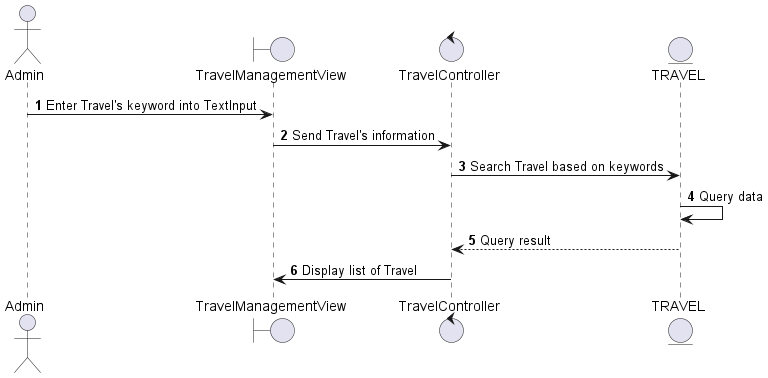

The diagram above was rendered by PlantUML. Its source (embedded in the PNG):
@startuml
autonumber
actor Admin
boundary TravelManagementView
control TravelController
entity TRAVEL 
Admin -> TravelManagementView: Enter Travel's keyword into TextInput
TravelManagementView -> TravelController: Send Travel's information
TravelController -> TRAVEL: Search Travel based on keywords
TRAVEL -> TRAVEL: Query data
TRAVEL --> TravelController: Query result
TravelController -> TravelManagementView: Display list of Travel
@enduml